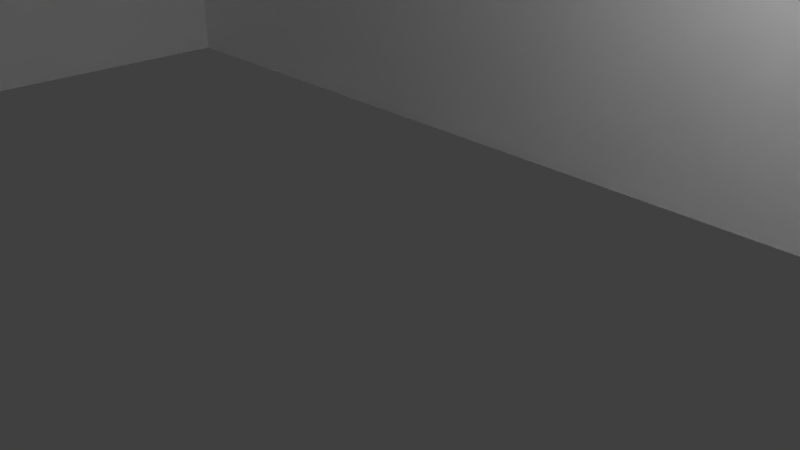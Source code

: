 # Source: Schreibtisch.blend  (saved by Blender 2.78.0; exported with 4.5.12 LTS)
import bpy
from mathutils import Matrix  # noqa: F401  (used for matrix-valued properties, if any)

bpy.ops.wm.read_factory_settings(use_empty=True)
scene = bpy.context.scene
scene.name = 'Scene'

# ---- collections
col_collection_1 = bpy.data.collections.new('Collection 1'); scene.collection.children.link(col_collection_1)

# ---- materials (node trees are filled in below, after node groups)
mat_material = bpy.data.materials.new('Material')
mat_material.alpha_threshold = 0.0
mat_material.use_transparent_shadow = False
mat_material.diffuse_color = (1.0, 1.0, 1.0, 1.0)
mat_material.roughness = 0.5
mat_material.specular_intensity = 1.0
mat_material.line_color = (0.0, 0.0, 0.0, 1.0)

# ---- material node trees

# ---- world
world_world = bpy.data.worlds.new('World'); scene.world = world_world
world_world.color = (0.05088, 0.05088, 0.05088)
world_world.use_sun_shadow = False
world_world.sun_shadow_jitter_overblur = 0.0
world_world.cycles.sampling_method = 'MANUAL'

# ---- cameras
cam_camera = bpy.data.cameras.new('Camera')
cam_camera.clip_end = 100.0
cam_camera.lens = 35.0
cam_camera.sensor_width = 32.0
cam_camera.sensor_height = 18.0
cam_camera.ortho_scale = 7.314
cam_camera.dof.focus_distance = 0.0
cam_camera.dof.aperture_fstop = 128.0

# ---- lights
light_lamp = bpy.data.lights.new('Lamp', 'POINT')
light_lamp.transmission_factor = 0.0
light_lamp.cutoff_distance = 30.0
light_lamp.energy = 100.0
light_lamp.shadow_buffer_clip_start = 1.001
light_lamp.shadow_soft_size = 0.1
light_lamp.shadow_maximum_resolution = 0.006
light_lamp.use_absolute_resolution = True

# ---- meshes
me_cube = bpy.data.meshes.new('Cube')
me_cube.from_pydata([(-0.9781, -0.951, -1.0), (-0.9781, -0.951, 1.0), (0.9763, -0.951, 1.0), (-0.9781, 0.9497, -1.0), (-0.9781, 0.9497, 1.0), (0.9763, 0.9497, 1.0), (0.9941, -0.951, -0.75), (-0.9781, 0.9874, -0.75), (-0.9781, -0.9877, -0.75), (-0.9945, 0.9497, -0.75), (0.9941, -0.951, 0.75), (-0.9781, 0.9874, 0.75), (-0.9781, -0.9877, 0.75), (-0.9945, 0.9497, 0.75), (0.9763, 0.9874, -0.75), (0.9763, -0.9877, -0.75), (0.9763, 0.9874, 0.75), (0.9763, -0.9877, 0.75), (-0.9945, -0.951, -0.75), (-0.9945, -0.951, 0.75), (0.9941, 0.9497, -0.75), (0.9941, 0.9497, 0.75), (0.9895, 0.9776, -0.5556), (0.9895, -0.9782, -0.5556), (-0.9903, -0.9782, -0.5556), (-0.9903, 0.9776, -0.5556), (0.9895, 0.9776, 0.5556), (0.9895, -0.9782, 0.5556), (-0.9903, -0.9782, 0.5556), (-0.9903, 0.9776, 0.5556), (-0.9488, -0.951, -1.0), (-0.9203, -0.951, -1.0), (0.9474, -0.9129, -1.0), (0.9194, -0.9129, -1.0), (-0.9781, 0.9125, -1.0), (-0.9488, 0.9125, -1.0), (0.9474, 0.9125, -1.0), (-0.9203, 0.8577, -1.0), (0.9194, 0.8577, -1.0), (0.9474, -0.9129, -31.0), (0.9194, -0.9129, -31.0), (0.9474, 0.9125, -31.0), (0.9194, 0.8577, -31.0), (-0.9488, -0.951, -31.0), (-0.9203, -0.951, -31.0), (-0.9488, 0.9125, -31.0), (-0.9203, 0.8577, -31.0), (-0.9203, -0.951, -31.0), (-0.9488, 0.9125, -31.0), (0.9474, 0.9125, -31.0), (-0.9203, 0.8577, -31.0), (0.9194, 0.8577, -31.0)], [], [(0, 8, 24, 18), (1, 19, 28, 12), (22, 26, 21, 20), (25, 29, 11, 7), (23, 6, 10, 27), (23, 27, 17, 15), (2, 17, 27, 10), (22, 14, 16, 26), (25, 9, 13, 29), (24, 28, 19, 18), (3, 9, 25, 7), (4, 11, 29, 13), (24, 8, 12, 28), (10, 6, 23, 15, 8, 0, 30, 31, 37, 38, 33, 32, 36, 35, 34, 3, 7, 14, 22, 20, 21, 5, 2), (5, 21, 26, 16), (7, 11, 16, 14), (12, 8, 15, 17), (1, 2, 5, 4), (11, 4, 5, 16), (30, 43, 45, 35), (32, 36, 41, 39), (35, 36, 32, 33, 38, 37, 31, 30), (36, 35, 48, 49), (33, 32, 39, 40), (12, 17, 2, 1), (33, 38, 42, 40), (31, 30, 43, 44), (31, 47, 46, 37), (42, 38, 51), (30, 0, 18, 19, 1, 4, 13, 9, 3, 34, 35), (37, 38, 51, 50), (45, 35, 48)])
me_cube.materials.append(mat_material)
me_cube.use_remesh_preserve_volume = False
me_cube.use_remesh_preserve_attributes = False
me_cube.use_mirror_vertex_groups = False
me_cube.update()

# ---- objects
ob_cube = bpy.data.objects.new('Cube', me_cube)
ob_lamp = bpy.data.objects.new('Lamp', light_lamp)
ob_camera = bpy.data.objects.new('Camera', cam_camera)

# ---- transforms, parenting, visibility, modifiers, constraints
ob_cube.location = (0.0, 0.0, 6.466)
ob_cube.scale = (10.0, 4.0, 0.2)
ob_cube.lock_rotations_4d = False
ob_cube.empty_display_type = 'ARROWS'
ob_cube.lineart.crease_threshold = 0.0
ob_lamp.location = (4.076, 1.005, 5.904)
ob_lamp.rotation_euler = (0.6503, 0.05522, 1.866)
ob_lamp.lock_rotations_4d = False
ob_lamp.empty_display_type = 'ARROWS'
ob_lamp.color = (0.0, 0.0, 0.0, 0.0)
ob_lamp.lineart.crease_threshold = 0.0
ob_camera.location = (7.481, -6.508, 5.344)
ob_camera.rotation_euler = (1.109, 0.0, 0.8149)
ob_camera.lock_rotations_4d = False
ob_camera.empty_display_type = 'ARROWS'
ob_camera.color = (0.0, 0.0, 0.0, 0.0)
ob_camera.display_type = 'WIRE'
ob_camera.lineart.crease_threshold = 0.0

# ---- collection membership
col_collection_1.objects.link(ob_cube)
col_collection_1.objects.link(ob_lamp)
col_collection_1.objects.link(ob_camera)

# ---- scene / render settings (as saved in the file)
scene.camera = ob_camera
scene.frame_start = 1; scene.frame_end = 250; scene.frame_set(1)
scene.render.engine = 'BLENDER_EEVEE_NEXT'
scene.render.resolution_percentage = 50
scene.render.dither_intensity = 0.0
scene.cycles.use_denoising = False
scene.cycles.samples = 128
scene.cycles.sampling_pattern = 'TABULATED_SOBOL'
scene.cycles.light_sampling_threshold = 0.0
scene.cycles.use_adaptive_sampling = False
scene.cycles.use_light_tree = False
scene.cycles.blur_glossy = 0.0
scene.cycles.sample_clamp_indirect = 0.0
scene.view_settings.view_transform = 'Standard'
bpy.context.view_layer.update()
